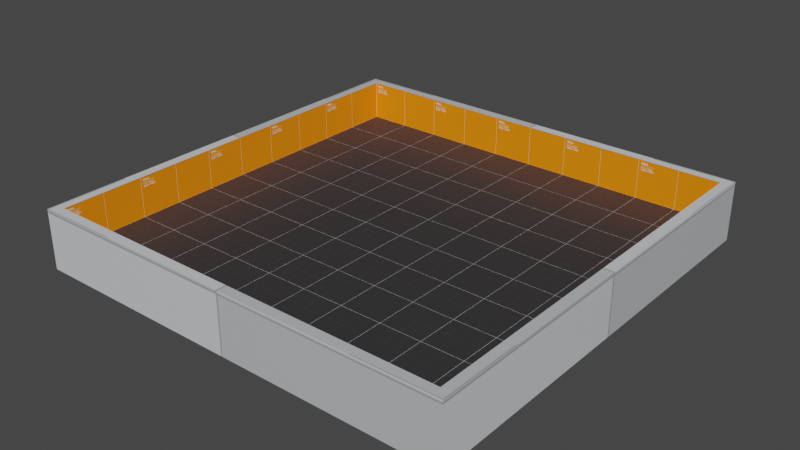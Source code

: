 # Source: dev.blend  (saved by Blender 3.2.14; exported with 4.5.12 LTS)
import bpy
from mathutils import Matrix  # noqa: F401  (used for matrix-valued properties, if any)

bpy.ops.wm.read_factory_settings(use_empty=True)
scene = bpy.context.scene
scene.name = 'Scene'

# ---- collections
col_collection = bpy.data.collections.new('Collection'); scene.collection.children.link(col_collection)

# ---- images (referenced by path relative to the original .blend; pixels are not part of the script)
import os
ASSET_DIR = os.environ.get("B2B_ASSET_DIR", "")  # directory of the original .blend (textures are referenced by path, not embedded)
HERE = os.path.dirname(os.path.abspath(__file__))  # packed textures are extracted next to this script under _unpacked/

def load_image(name, relpath, width, height, colorspace="sRGB"):
    """Load a texture the original file referenced (path relative to the .blend, or extracted next to this script)."""
    p = next((c for c in (os.path.join(HERE, relpath), os.path.join(ASSET_DIR, relpath)) if relpath and os.path.exists(c)), "")
    if p:
        img = bpy.data.images.load(p, check_existing=True)
        img.name = name
    else:  # same state as the original file: an image datablock whose file is absent (Cycles renders it pink)
        img = bpy.data.images.new(name, width, height)
        img.source = "FILE"
        img.filepath = "//" + (relpath or name)
    img.colorspace_settings.name = colorspace
    return img
img_dev_floor_png_001 = load_image('dev_floor.png.001', '_unpacked/dev_floor.6097a181.png', 1024, 1024, 'sRGB')
img_dev_wall_png_001 = load_image('dev_wall.png.001', '_unpacked/dev_wall.7f5a93c7.png', 1024, 1024, 'sRGB')
img_dev_white_png_001 = load_image('dev_white.png.001', '_unpacked/dev_white.25575d17.png', 1024, 1024, 'sRGB')

# ---- materials (node trees are filled in below, after node groups)
mat_floor = bpy.data.materials.new('floor')
mat_floor.use_transparent_shadow = False
mat_wall = bpy.data.materials.new('wall')
mat_wall.use_transparent_shadow = False
mat_other = bpy.data.materials.new('other')
mat_other.use_transparent_shadow = False

# ---- material node trees
mat_floor.use_nodes = True; mat_floor.node_tree.nodes.clear()
_N = mat_floor.node_tree.nodes; _L = mat_floor.node_tree.links
n0 = _N.new('ShaderNodeBsdfPrincipled'); n0.name = 'Principled BSDF'; n0.location = (10, 300)
n0.distribution = 'GGX'
n0.subsurface_method = 'RANDOM_WALK_SKIN'
n0.inputs[3].default_value = 1.45
n0.inputs[27].default_value = (0.0, 0.0, 0.0, 1.0)
n0.inputs[28].default_value = 1.0
n1 = _N.new('ShaderNodeOutputMaterial'); n1.name = 'Material Output'; n1.location = (300, 300)
n2 = _N.new('ShaderNodeTexImage'); n2.name = 'Image Texture'; n2.location = (-280, 280)
n2.image = img_dev_floor_png_001
_L.new(n0.outputs[0], n1.inputs[0])
_L.new(n2.outputs[0], n0.inputs[0])
n1.is_active_output = True
mat_wall.use_nodes = True; mat_wall.node_tree.nodes.clear()
_N = mat_wall.node_tree.nodes; _L = mat_wall.node_tree.links
n0 = _N.new('ShaderNodeBsdfPrincipled'); n0.name = 'Principled BSDF'; n0.location = (10, 300)
n0.distribution = 'GGX'
n0.subsurface_method = 'RANDOM_WALK_SKIN'
n0.inputs[3].default_value = 1.45
n0.inputs[27].default_value = (0.0, 0.0, 0.0, 1.0)
n0.inputs[28].default_value = 1.0
n1 = _N.new('ShaderNodeOutputMaterial'); n1.name = 'Material Output'; n1.location = (300, 300)
n2 = _N.new('ShaderNodeTexImage'); n2.name = 'Image Texture'; n2.location = (-280, 280)
n2.image = img_dev_wall_png_001
_L.new(n0.outputs[0], n1.inputs[0])
_L.new(n2.outputs[0], n0.inputs[0])
n1.is_active_output = True
mat_other.use_nodes = True; mat_other.node_tree.nodes.clear()
_N = mat_other.node_tree.nodes; _L = mat_other.node_tree.links
n0 = _N.new('ShaderNodeBsdfPrincipled'); n0.name = 'Principled BSDF'; n0.location = (10, 300)
n0.distribution = 'GGX'
n0.subsurface_method = 'RANDOM_WALK_SKIN'
n0.inputs[3].default_value = 1.45
n0.inputs[27].default_value = (0.0, 0.0, 0.0, 1.0)
n0.inputs[28].default_value = 1.0
n1 = _N.new('ShaderNodeOutputMaterial'); n1.name = 'Material Output'; n1.location = (300, 300)
n2 = _N.new('ShaderNodeTexImage'); n2.name = 'Image Texture'; n2.location = (-280, 280)
n2.image = img_dev_white_png_001
_L.new(n0.outputs[0], n1.inputs[0])
_L.new(n2.outputs[0], n0.inputs[0])
n1.is_active_output = True

# ---- world
world_world = bpy.data.worlds.new('World'); scene.world = world_world
world_world.use_nodes = True; world_world.node_tree.nodes.clear()
_N = world_world.node_tree.nodes; _L = world_world.node_tree.links
n0 = _N.new('ShaderNodeOutputWorld'); n0.name = 'World Output'; n0.location = (300, 300)
n1 = _N.new('ShaderNodeBackground'); n1.name = 'Background'; n1.location = (10, 300)
n1.inputs[0].default_value = (0.05088, 0.05088, 0.05088, 1.0)
_L.new(n1.outputs[0], n0.inputs[0])
n0.is_active_output = True
world_world.color = (0.05088, 0.05088, 0.05088)
world_world.use_sun_shadow = False
world_world.sun_shadow_jitter_overblur = 0.0

# ---- meshes
me_cube_001 = bpy.data.meshes.new('Cube.001')
me_cube_001.from_pydata([(-11.25, -11.25, 0.0), (-11.25, -11.25, 3.1), (-11.25, 11.25, 0.0), (-11.25, 11.25, 3.1), (11.25, -11.25, 0.0), (11.25, -11.25, 3.1), (11.25, 11.25, 0.0), (11.25, 11.25, 3.1), (-10.73, -10.73, 1.0), (-10.73, 10.73, 1.0), (-10.73, 10.73, 3.1), (-10.73, -10.73, 3.1), (10.73, 10.73, 1.0), (10.73, 10.73, 3.1), (10.73, -10.73, 1.0), (10.73, -10.73, 3.1)], [], [(0, 1, 3, 2), (2, 3, 7, 6), (6, 7, 5, 4), (4, 5, 1, 0), (2, 6, 4, 0), (8, 9, 10, 11), (9, 12, 13, 10), (12, 14, 15, 13), (14, 8, 11, 15), (9, 8, 14, 12), (5, 7, 13, 15), (3, 1, 11, 10), (1, 5, 15, 11), (7, 3, 10, 13)])
me_cube_001.polygons.foreach_set('material_index', [2, 2, 2, 2, 2, 1, 1, 1, 1, 0, 2, 2, 2, 2])
_uv = me_cube_001.uv_layers.new(name='UVMap')
_uv.uv.foreach_set('vector', [0.25, 0.4407, 0.25, 0.503, 0.75, 0.503, 0.75, 0.4407, 0.25, 0.4407, 0.25, 0.503, 0.75, 0.503, 0.75, 0.4407, 0.75, 0.4407, 0.75, 0.503, 0.25, 0.503, 0.25, 0.4407, 0.75, 0.4407, 0.75, 0.503, 0.25, 0.503, 0.25, 0.4407, 0.25, 0.75, 0.75, 0.75, 0.75, 0.25, 0.25, 0.25, -2.0, 0.5013, 3.0, 0.5013, 3.0, 0.9908, -2.0, 0.9908, -2.0, 0.5013, 3.0, 0.5013, 3.0, 0.9908, -2.0, 0.9908, -2.0, 0.5013, 3.0, 0.5013, 3.0, 0.9908, -2.0, 0.9908, -2.0, 0.5013, 3.0, 0.5013, 3.0, 0.9908, -2.0, 0.9908, -2.0, 3.0, -2.0, -2.0, 3.0, -2.0, 3.0, 3.0, 0.75, 0.25, 0.75, 0.75, 0.7383, 0.7383, 0.7383, 0.2617, 0.25, 0.75, 0.25, 0.25, 0.2617, 0.2617, 0.2617, 0.7383, 0.25, 0.25, 0.75, 0.25, 0.7383, 0.2617, 0.2617, 0.2617, 0.75, 0.75, 0.25, 0.75, 0.2617, 0.7383, 0.7383, 0.7383])
me_cube_001.materials.append(mat_floor)
me_cube_001.materials.append(mat_wall)
me_cube_001.materials.append(mat_other)
me_cube_001.use_remesh_fix_poles = True
me_cube_001.use_remesh_preserve_attributes = False
me_cube_001.update()

# ---- objects
ob_cube = bpy.data.objects.new('Cube', me_cube_001)

# ---- transforms, parenting, visibility, modifiers, constraints
ob_cube.location = (0.0, 0.0, -2.0)

# ---- collection membership
col_collection.objects.link(ob_cube)

# ---- scene / render settings (as saved in the file)
scene.frame_start = 1; scene.frame_end = 250; scene.frame_set(1)
scene.render.engine = 'BLENDER_EEVEE_NEXT'
scene.cycles.sampling_pattern = 'TABULATED_SOBOL'
scene.cycles.use_light_tree = False
scene.view_settings.view_transform = 'Filmic'
bpy.context.view_layer.update()

# ---- added for rendering (the .blend has no active camera and no usable light): camera, sun
cam_auto = bpy.data.cameras.new('AutoCamera')
cam_auto.lens = 50.0
cam_auto.sensor_width = 36.0
cam_auto.clip_end = 1000.0
ob_auto_camera = bpy.data.objects.new('AutoCamera', cam_auto)
scene.collection.objects.link(ob_auto_camera)
ob_auto_camera.location = (29.5799, -35.4958, 23.2139)
ob_auto_camera.rotation_euler = (1.09748, -7.21219e-08, 0.694738)
scene.camera = ob_auto_camera
light_auto_sun = bpy.data.lights.new('AutoSun', 'SUN')
light_auto_sun.energy = 3.0
light_auto_sun.angle = 0.0523599
ob_auto_sun = bpy.data.objects.new('AutoSun', light_auto_sun)
scene.collection.objects.link(ob_auto_sun)
ob_auto_sun.rotation_euler = (0.872665, 0.174533, 0.523599)
bpy.context.view_layer.update()
